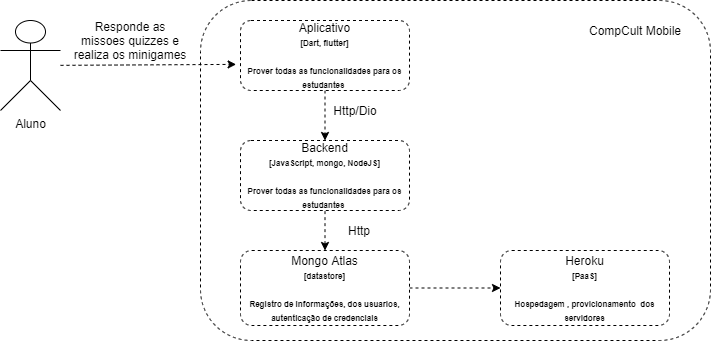

The diagram above was exported from draw.io. Its source (the exported page's mxGraphModel, read from the mxfile embedded in the PNG):
<mxGraphModel dx="981" dy="486" grid="1" gridSize="10" guides="1" tooltips="1" connect="1" arrows="1" fold="1" page="1" pageScale="1" pageWidth="827" pageHeight="1169" math="0" shadow="0">
  <root>
    <mxCell id="0" />
    <mxCell id="1" parent="0" />
    <mxCell id="EC2LHyPZV92DZTgqlb5V-4" value="" style="rounded=1;whiteSpace=wrap;html=1;dashed=1;" vertex="1" parent="1">
      <mxGeometry x="230" y="160" width="510" height="340" as="geometry" />
    </mxCell>
    <mxCell id="EC2LHyPZV92DZTgqlb5V-1" value="Aluno" style="shape=umlActor;verticalLabelPosition=bottom;verticalAlign=top;html=1;outlineConnect=0;" vertex="1" parent="1">
      <mxGeometry x="30" y="180" width="60" height="90" as="geometry" />
    </mxCell>
    <mxCell id="EC2LHyPZV92DZTgqlb5V-11" value="" style="endArrow=classic;html=1;dashed=1;entryX=-0.026;entryY=0.627;entryDx=0;entryDy=0;entryPerimeter=0;" edge="1" parent="1" source="EC2LHyPZV92DZTgqlb5V-1" target="EC2LHyPZV92DZTgqlb5V-18">
      <mxGeometry width="50" height="50" relative="1" as="geometry">
        <mxPoint x="80" y="310" as="sourcePoint" />
        <mxPoint x="180" y="290" as="targetPoint" />
      </mxGeometry>
    </mxCell>
    <mxCell id="EC2LHyPZV92DZTgqlb5V-14" value="Responde as missoes quizzes e realiza os minigames" style="text;html=1;strokeColor=none;fillColor=none;align=center;verticalAlign=middle;whiteSpace=wrap;rounded=0;" vertex="1" parent="1">
      <mxGeometry x="100" y="180" width="120" height="40" as="geometry" />
    </mxCell>
    <mxCell id="EC2LHyPZV92DZTgqlb5V-17" value="CompCult Mobile" style="text;html=1;strokeColor=none;fillColor=none;align=center;verticalAlign=middle;whiteSpace=wrap;rounded=0;dashed=1;" vertex="1" parent="1">
      <mxGeometry x="610" y="180" width="110" height="20" as="geometry" />
    </mxCell>
    <mxCell id="EC2LHyPZV92DZTgqlb5V-20" style="edgeStyle=orthogonalEdgeStyle;rounded=0;orthogonalLoop=1;jettySize=auto;html=1;dashed=1;" edge="1" parent="1" source="EC2LHyPZV92DZTgqlb5V-18" target="EC2LHyPZV92DZTgqlb5V-19">
      <mxGeometry relative="1" as="geometry" />
    </mxCell>
    <mxCell id="EC2LHyPZV92DZTgqlb5V-18" value="Aplicativo&lt;br&gt;&lt;b&gt;&lt;font style=&quot;font-size: 8px&quot;&gt;[Dart, flutter]&lt;br&gt;&lt;br&gt;Prover todas as funcionalidades para os estudantes&amp;nbsp;&lt;br&gt;&lt;/font&gt;&lt;/b&gt;" style="rounded=1;whiteSpace=wrap;html=1;dashed=1;" vertex="1" parent="1">
      <mxGeometry x="270" y="180" width="169" height="70" as="geometry" />
    </mxCell>
    <mxCell id="EC2LHyPZV92DZTgqlb5V-19" value="Backend&lt;br&gt;&lt;b&gt;&lt;font style=&quot;font-size: 8px&quot;&gt;[JavaScript, mongo, NodeJS]&lt;br&gt;&lt;br&gt;Prover todas as funcionalidades para os estudantes&amp;nbsp;&lt;br&gt;&lt;/font&gt;&lt;/b&gt;" style="rounded=1;whiteSpace=wrap;html=1;dashed=1;" vertex="1" parent="1">
      <mxGeometry x="270" y="300" width="169" height="70" as="geometry" />
    </mxCell>
    <mxCell id="EC2LHyPZV92DZTgqlb5V-21" value="Http/Dio" style="text;html=1;strokeColor=none;fillColor=none;align=center;verticalAlign=middle;whiteSpace=wrap;rounded=0;dashed=1;" vertex="1" parent="1">
      <mxGeometry x="360" y="260" width="50" height="20" as="geometry" />
    </mxCell>
    <mxCell id="EC2LHyPZV92DZTgqlb5V-25" style="edgeStyle=orthogonalEdgeStyle;rounded=0;orthogonalLoop=1;jettySize=auto;html=1;entryX=0.5;entryY=1;entryDx=0;entryDy=0;dashed=1;verticalAlign=bottom;endArrow=none;endFill=0;startArrow=classic;startFill=1;" edge="1" parent="1" source="EC2LHyPZV92DZTgqlb5V-22" target="EC2LHyPZV92DZTgqlb5V-19">
      <mxGeometry relative="1" as="geometry" />
    </mxCell>
    <mxCell id="EC2LHyPZV92DZTgqlb5V-29" style="edgeStyle=orthogonalEdgeStyle;rounded=0;orthogonalLoop=1;jettySize=auto;html=1;dashed=1;startArrow=none;startFill=0;endArrow=classic;endFill=1;" edge="1" parent="1" source="EC2LHyPZV92DZTgqlb5V-22" target="EC2LHyPZV92DZTgqlb5V-27">
      <mxGeometry relative="1" as="geometry" />
    </mxCell>
    <mxCell id="EC2LHyPZV92DZTgqlb5V-22" value="Mongo Atlas&lt;br&gt;&lt;b&gt;&lt;font style=&quot;font-size: 8px&quot;&gt;[datastore]&lt;br&gt;&lt;br&gt;Registro de informações, dos usuarios, autenticação de credenciais&lt;br&gt;&lt;/font&gt;&lt;/b&gt;" style="rounded=1;whiteSpace=wrap;html=1;dashed=1;" vertex="1" parent="1">
      <mxGeometry x="270" y="410" width="169" height="75" as="geometry" />
    </mxCell>
    <mxCell id="EC2LHyPZV92DZTgqlb5V-26" value="Http" style="text;html=1;strokeColor=none;fillColor=none;align=center;verticalAlign=middle;whiteSpace=wrap;rounded=0;dashed=1;" vertex="1" parent="1">
      <mxGeometry x="364" y="380" width="50" height="20" as="geometry" />
    </mxCell>
    <mxCell id="EC2LHyPZV92DZTgqlb5V-27" value="Heroku&lt;br&gt;&lt;b&gt;&lt;font style=&quot;font-size: 8px&quot;&gt;[PaaS]&lt;br&gt;&lt;br&gt;Hospedagem , provicionamento&amp;nbsp; dos servidores&lt;br&gt;&lt;/font&gt;&lt;/b&gt;" style="rounded=1;whiteSpace=wrap;html=1;dashed=1;" vertex="1" parent="1">
      <mxGeometry x="530" y="410" width="169" height="75" as="geometry" />
    </mxCell>
  </root>
</mxGraphModel>